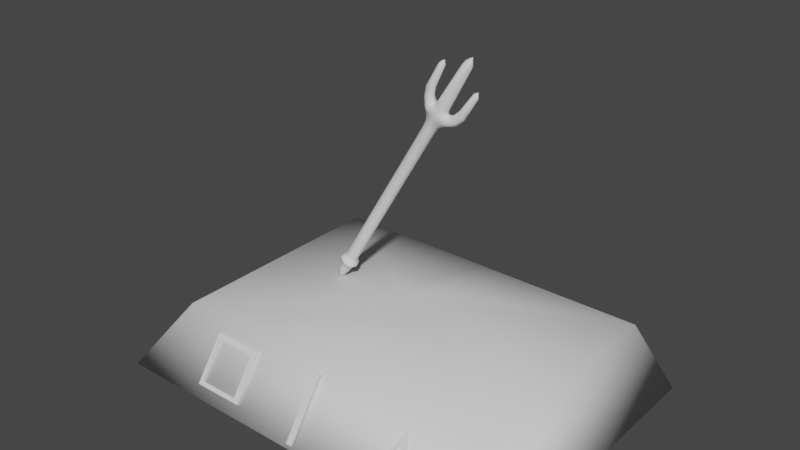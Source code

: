 # Source: trident.blend  (saved by Blender 2.81.16; exported with 4.5.12 LTS)
import bpy
from mathutils import Matrix  # noqa: F401  (used for matrix-valued properties, if any)

bpy.ops.wm.read_factory_settings(use_empty=True)
scene = bpy.context.scene
scene.name = 'Scene'

# ---- collections
col_collection = bpy.data.collections.new('Collection'); scene.collection.children.link(col_collection)

# ---- world
world_world = bpy.data.worlds.new('World'); scene.world = world_world
world_world.use_nodes = True; world_world.node_tree.nodes.clear()
_N = world_world.node_tree.nodes; _L = world_world.node_tree.links
n0 = _N.new('ShaderNodeOutputWorld'); n0.name = 'World Output'; n0.location = (300, 300)
n1 = _N.new('ShaderNodeBackground'); n1.name = 'Background'; n1.location = (10, 300)
n1.inputs[0].default_value = (0.05088, 0.05088, 0.05088, 1.0)
_L.new(n1.outputs[0], n0.inputs[0])
n0.is_active_output = True
world_world.color = (0.05088, 0.05088, 0.05088)
world_world.use_sun_shadow = False
world_world.sun_shadow_jitter_overblur = 0.0

# ---- meshes
me_plane = bpy.data.meshes.new('Plane')
me_plane.from_pydata([(-4.579, -0.795, -1.577), (-3.768, -0.795, -1.577), (-4.579, -0.1208, -2.026), (-3.768, -0.1208, -2.026), (-4.514, -0.2047, -1.971), (-4.514, -0.7399, -1.614), (-3.871, -0.7399, -1.614), (-3.871, -0.2047, -1.971), (-4.514, -0.1847, -1.942), (-4.514, -0.7199, -1.585), (-3.871, -0.7199, -1.585), (-3.871, -0.1847, -1.942), (-4.579, -0.1009, -1.998), (-4.579, -0.7751, -1.548), (-3.768, -0.7751, -1.548), (-3.768, -0.1009, -1.998), (-1.018, -0.1299, -2.02), (-1.367, -0.7908, -1.578), (-0.7199, -0.791, -1.578), (-1.28, -0.7435, -1.61), (-0.8549, -0.7436, -1.61), (-1.05, -0.3098, -1.9), (-1.28, -0.7236, -1.581), (-0.8549, -0.7237, -1.582), (-1.05, -0.2899, -1.872), (-1.367, -0.771, -1.549), (-0.7199, -0.7711, -1.55), (-1.018, -0.11, -1.992)], [], [(5, 0, 2, 4), (6, 1, 0, 5), (7, 3, 1, 6), (4, 2, 3, 7), (9, 8, 12, 13), (10, 9, 13, 14), (11, 10, 14, 15), (8, 11, 15, 12), (4, 7, 11, 8), (6, 5, 9, 10), (1, 3, 15, 14), (2, 0, 13, 12), (7, 6, 10, 11), (5, 4, 8, 9), (3, 2, 12, 15), (0, 1, 14, 13), (19, 20, 18, 17), (21, 19, 17, 16), (20, 21, 16, 18), (22, 25, 26, 23), (24, 27, 25, 22), (23, 26, 27, 24), (17, 25, 27, 16), (20, 23, 24, 21), (19, 22, 23, 20), (16, 27, 26, 18), (18, 26, 25, 17), (21, 24, 22, 19)])
_uv = me_plane.uv_layers.new(name='UVMap')
_uv.uv.foreach_set('vector', [0.1031, 0.1031, 0.0, 0.0, 0.0, 1.0, 0.1031, 0.8969, 0.8969, 0.1031, 1.0, 0.0, 0.0, 0.0, 0.1031, 0.1031, 0.8969, 0.8969, 1.0, 1.0, 1.0, 0.0, 0.8969, 0.1031, 0.1031, 0.8969, 0.0, 1.0, 1.0, 1.0, 0.8969, 0.8969, 0.1031, 0.1031, 0.1031, 0.8969, 0.0, 1.0, 0.0, 0.0, 0.8969, 0.1031, 0.1031, 0.1031, 0.0, 0.0, 1.0, 0.0, 0.8969, 0.8969, 0.8969, 0.1031, 1.0, 0.0, 1.0, 1.0, 0.1031, 0.8969, 0.8969, 0.8969, 1.0, 1.0, 0.0, 1.0, 0.1031, 0.8969, 0.8969, 0.8969, 0.8969, 0.8969, 0.1031, 0.8969, 0.8969, 0.1031, 0.1031, 0.1031, 0.1031, 0.1031, 0.8969, 0.1031, 1.0, 0.0, 1.0, 1.0, 1.0, 1.0, 1.0, 0.0, 0.0, 1.0, 0.0, 0.0, 0.0, 0.0, 0.0, 1.0, 0.8969, 0.8969, 0.8969, 0.1031, 0.8969, 0.1031, 0.8969, 0.8969, 0.1031, 0.1031, 0.1031, 0.8969, 0.1031, 0.8969, 0.1031, 0.1031, 1.0, 1.0, 0.0, 1.0, 0.0, 1.0, 1.0, 1.0, 0.0, 0.0, 1.0, 0.0, 1.0, 0.0, 0.0, 0.0, 0.0, 0.0, 0.0, 0.0, 0.0, 0.0, 0.0, 0.0, 0.0, 0.0, 0.0, 0.0, 0.0, 0.0, 0.0, 0.0, 0.0, 0.0, 0.0, 0.0, 0.0, 0.0, 0.0, 0.0, 0.0, 0.0, 0.0, 0.0, 0.0, 0.0, 0.0, 0.0, 0.0, 0.0, 0.0, 0.0, 0.0, 0.0, 0.0, 0.0, 0.0, 0.0, 0.0, 0.0, 0.0, 0.0, 0.0, 0.0, 0.0, 0.0, 0.0, 0.0, 0.0, 0.0, 0.0, 0.0, 0.0, 0.0, 0.0, 0.0, 0.0, 0.0, 0.0, 0.0, 0.0, 0.0, 0.0, 0.0, 0.0, 0.0, 0.0, 0.0, 0.0, 0.0, 0.0, 0.0, 0.0, 0.0, 0.0, 0.0, 0.0, 0.0, 0.0, 0.0, 0.0, 0.0, 0.0, 0.0, 0.0, 0.0, 0.0, 0.0, 0.0, 0.0, 0.0, 0.0])
me_plane.use_remesh_preserve_volume = False
me_plane.use_remesh_preserve_attributes = False
me_plane.use_mirror_vertex_groups = False
me_plane.update()
me_plane_002 = bpy.data.meshes.new('Plane.002')
me_plane_002.from_pydata([(0.1617, -0.8723, -1.523), (0.1617, -0.009328, -2.104), (0.06667, 0.01063, -2.075), (0.06667, -0.8524, -1.494), (0.06667, -0.009328, -2.104), (0.06667, -0.8723, -1.523), (0.1617, -0.8524, -1.494), (0.1617, 0.01063, -2.075)], [], [(0, 5, 4, 1), (5, 3, 2, 4), (0, 1, 7, 6), (1, 4, 2, 7), (6, 3, 5, 0), (7, 2, 3, 6)])
_uv = me_plane_002.uv_layers.new(name='UVMap')
_uv.uv.foreach_set('vector', [1.0, 0.0, 1.0, 0.0, 1.0, 1.0, 1.0, 1.0, 1.0, 0.0, 1.0, 0.0, 1.0, 1.0, 1.0, 1.0, 1.0, 0.0, 1.0, 1.0, 1.0, 1.0, 1.0, 0.0, 1.0, 1.0, 1.0, 1.0, 1.0, 1.0, 1.0, 1.0, 1.0, 0.0, 1.0, 0.0, 1.0, 0.0, 1.0, 0.0, 1.0, 1.0, 1.0, 1.0, 1.0, 0.0, 1.0, 0.0])
me_plane_002.use_remesh_preserve_volume = False
me_plane_002.use_remesh_preserve_attributes = False
me_plane_002.use_mirror_vertex_groups = False
me_plane_002.update()
me_cylinder_000 = bpy.data.meshes.new('Cylinder.000')
me_cylinder_000.from_pydata([(2.698, 1.715, -0.01148), (-2.709, 1.715, -0.01152), (-2.698, -1.988, -0.01154), (2.709, -1.988, -0.0115), (0.005683, -1.988, -0.01152), (-0.005703, 1.715, -0.0115), (-2.704, -0.361, -0.01153), (2.704, -0.361, -0.01149), (3.286, 1.959, -0.9878), (-3.3, 1.959, -0.9878), (-3.286, -2.684, -0.9878), (3.3, -2.684, -0.9878), (0.006917, -2.684, -0.9878), (-0.006951, 1.959, -0.9878), (-3.293, -0.3652, -0.9878), (3.294, -0.3652, -0.9878), (0.1811, -0.00771, 0.06719), (0.1672, 0.06345, 0.06719), (-0.0007464, 0.175, 0.06719), (-0.1674, 0.06329, 0.06719), (0.1674, -0.07529, 0.06719), (0.001095, -0.1874, 0.06718), (0.5072, -0.01001, 0.06617), (-0.002605, 0.5003, 0.06618), (0.4698, -0.1981, 0.06617), (-0.5071, -0.01001, 0.06617), (0.002589, -0.514, 0.06617), (0.4684, 0.1876, 0.06618), (-0.4687, 0.1869, 0.06617), (-0.4694, -0.1988, 0.06617), (0.0001406, -0.3652, -0.9878), (-0.1676, -0.07539, 0.06719), (-0.1813, -0.006004, 0.06719), (-0.0001139, -0.006857, 0.06719)], [], [(27, 22, 7, 0), (28, 23, 5, 1), (23, 27, 0, 5), (22, 24, 3, 7), (29, 25, 6, 2), (24, 26, 4, 3), (26, 29, 2, 4), (25, 28, 1, 6), (0, 7, 15, 8), (5, 0, 8, 13), (1, 5, 13, 9), (7, 3, 11, 15), (2, 6, 14, 10), (4, 2, 10, 12), (3, 4, 12, 11), (6, 1, 9, 14), (20, 21, 26, 24), (16, 20, 24, 22), (18, 17, 27, 23), (19, 18, 23, 28), (15, 11, 12, 30), (12, 10, 14, 30), (14, 9, 13, 30), (8, 15, 30, 13), (27, 17, 16, 22), (19, 32, 33, 18), (31, 21, 33, 32), (21, 31, 29, 26), (29, 31, 32, 25), (19, 28, 25, 32), (21, 20, 16, 33), (18, 33, 16, 17)])
me_cylinder_000.polygons.foreach_set('use_smooth', [True] * 32)
_uv = me_cylinder_000.uv_layers.new(name='UVMap')
_uv.uv.foreach_set('vector', [1.0, 0.5, 1.0, 0.7557, 1.0, 0.7557, 1.0, 0.5, 0.9167, 0.5, 0.9583, 0.5, 0.9583, 0.5, 0.9167, 0.5, 0.9583, 0.5, 1.0, 0.5, 1.0, 0.5, 0.9583, 0.5, 1.0, 0.7557, 1.0, 1.0, 1.0, 1.0, 1.0, 0.7557, 0.9167, 1.0, 0.9167, 0.7557, 0.9167, 0.7557, 0.9167, 1.0, 1.0, 1.0, 0.9583, 1.0, 0.9583, 1.0, 1.0, 1.0, 0.9583, 1.0, 0.9167, 1.0, 0.9167, 1.0, 0.9583, 1.0, 0.9167, 0.7557, 0.9167, 0.5, 0.9167, 0.5, 0.9167, 0.7557, 1.0, 0.5, 1.0, 0.7557, 1.0, 0.7557, 1.0, 0.5, 0.9583, 0.5, 1.0, 0.5, 1.0, 0.5, 0.9583, 0.5, 0.9167, 0.5, 0.9583, 0.5, 0.9583, 0.5, 0.9167, 0.5, 1.0, 0.7557, 1.0, 1.0, 1.0, 1.0, 1.0, 0.7557, 0.9167, 1.0, 0.9167, 0.7557, 0.9167, 0.7557, 0.9167, 1.0, 0.9583, 1.0, 0.9167, 1.0, 0.9167, 1.0, 0.9583, 1.0, 1.0, 1.0, 0.9583, 1.0, 0.9583, 1.0, 1.0, 1.0, 0.9167, 0.7557, 0.9167, 0.5, 0.9167, 0.5, 0.9167, 0.7557, 1.0, 1.0, 0.9583, 1.0, 0.9583, 1.0, 1.0, 1.0, 1.0, 0.7557, 1.0, 1.0, 1.0, 1.0, 1.0, 0.7557, 0.9583, 0.5, 1.0, 0.5, 1.0, 0.5, 0.9583, 0.5, 0.9167, 0.5, 0.9583, 0.5, 0.9583, 0.5, 0.9167, 0.5, 1.0, 0.7557, 1.0, 1.0, 0.9583, 1.0, 0.0, 0.0, 0.9583, 1.0, 0.9167, 1.0, 0.9167, 0.7557, 0.0, 0.0, 0.9167, 0.7557, 0.9167, 0.5, 0.9583, 0.5, 0.0, 0.0, 1.0, 0.5, 1.0, 0.7557, 0.0, 0.0, 0.9583, 0.5, 1.0, 0.5, 1.0, 0.5, 1.0, 0.7557, 1.0, 0.7557, 0.9167, 0.5, 0.0, 0.0, 0.0, 0.0, 0.9583, 0.5, 0.0, 0.0, 0.9583, 1.0, 0.0, 0.0, 0.0, 0.0, 0.9583, 1.0, 0.0, 0.0, 0.9167, 1.0, 0.9583, 1.0, 0.9167, 1.0, 0.0, 0.0, 0.0, 0.0, 0.9167, 0.7557, 0.9167, 0.5, 0.9167, 0.5, 0.9167, 0.7557, 0.0, 0.0, 0.9583, 1.0, 1.0, 1.0, 1.0, 0.7557, 0.0, 0.0, 0.9583, 0.5, 0.0, 0.0, 1.0, 0.7557, 1.0, 0.5])
me_cylinder_000.use_remesh_fix_poles = True
me_cylinder_000.use_remesh_preserve_attributes = False
me_cylinder_000.use_mirror_vertex_groups = False
me_cylinder_000.update()
me_cube = bpy.data.meshes.new('Cube')
me_cube.from_pydata([(-1.523, -0.03395, -1.265), (0.2002, -0.07261, 1.729), (-1.523, 0.03395, -1.265), (0.2002, 0.07261, 1.729), (-1.464, -0.03395, -1.3), (0.3374, -0.07261, 1.647), (-1.464, 0.03395, -1.3), (0.3374, 0.07261, 1.647), (0.2082, -0.08169, 1.858), (0.2082, 0.08169, 1.858), (0.4486, 0.08169, 1.717), (0.4486, -0.08169, 1.717), (0.3157, -0.08587, 1.953), (0.3157, 0.08587, 1.953), (0.4805, 0.08587, 1.857), (0.4805, -0.08587, 1.857), (0.1752, -0.0427, 2.209), (0.1752, 0.0427, 2.209), (0.7728, 0.0427, 1.856), (0.7728, -0.0427, 1.856), (0.2856, -0.0427, 2.207), (0.2856, 0.0427, 2.207), (0.7182, 0.0427, 1.952), (0.7182, -0.0427, 1.952), (0.7616, -0.05649, 2.628), (0.7616, 0.05649, 2.628), (0.8576, 0.05649, 2.571), (0.8576, -0.05649, 2.571), (0.3595, -0.03203, 2.544), (0.3595, 0.03203, 2.544), (0.9763, 0.03203, 2.178), (0.9763, -0.03203, 2.178), (0.4327, -0.03203, 2.518), (0.4327, 0.03203, 2.518), (0.9183, 0.03203, 2.229), (0.9183, -0.03203, 2.229), (0.58, -0.0616, 1.732), (0.5635, -0.0616, 1.843), (0.5635, 0.0616, 1.843), (0.58, 0.0616, 1.732), (0.16, 0.0616, 1.973), (0.265, 0.0616, 2.014), (0.265, -0.0616, 2.014), (0.16, -0.0616, 1.973), (-0.07214, -0.06977, 1.25), (-0.07214, 0.06977, 1.25), (0.04787, 0.06977, 1.179), (0.04787, -0.06977, 1.179), (-1.417, 0.07012, -1.016), (-1.296, 0.07012, -1.087), (-1.296, -0.07012, -1.087), (-1.417, -0.07012, -1.016), (-1.317, -0.07072, -0.8456), (-1.317, 0.07072, -0.8456), (-1.195, 0.07072, -0.9177), (-1.195, -0.07072, -0.9177), (-1.397, 0.1047, -0.9142), (-1.217, 0.1047, -1.021), (-1.217, -0.1047, -1.021), (-1.397, -0.1047, -0.9142), (-1.059, -0.06977, -0.4131), (-1.059, 0.06977, -0.4131), (-0.939, 0.06977, -0.4843), (-0.939, -0.06977, -0.4843), (-1.447, 0.06219, -1.083), (-1.34, 0.06219, -1.146), (-1.34, -0.06219, -1.146), (-1.447, -0.06219, -1.083), (-1.412, 0.07781, -0.992), (-1.278, 0.07781, -1.071), (-1.278, -0.07781, -1.071), (-1.412, -0.07781, -0.992), (-1.337, -0.0788, -0.8643), (-1.337, 0.0788, -0.8643), (-1.202, 0.0788, -0.9447), (-1.202, -0.0788, -0.9447), (-1.379, 0.09786, -0.8972), (-1.211, 0.09786, -0.997), (-1.211, -0.09786, -0.997), (-1.379, -0.09786, -0.8972), (-1.403, -0.0966, -0.9404), (-1.403, 0.0966, -0.9404), (-1.237, 0.0966, -1.039), (-1.237, -0.0966, -1.039), (-1.537, -4.154e-08, -1.278), (0.1553, -0.07102, 1.636), (0.1745, 2.275e-08, 1.744), (-1.493, 0.04976, -1.183), (-1.503, 0.03969, -1.298), (0.2688, 0.09984, 1.688), (-1.407, 0.04976, -1.234), (-1.469, -3.646e-08, -1.318), (0.3631, 3.011e-08, 1.632), (-1.407, -0.04976, -1.234), (-1.503, -0.03969, -1.298), (0.2688, -0.09984, 1.688), (0.167, 1.621e-08, 1.863), (0.3266, 0.09981, 1.785), (0.4732, 4.14e-08, 1.683), (0.3266, -0.09981, 1.785), (0.2073, -0.07449, 1.784), (0.2073, 0.07449, 1.784), (0.3829, -0.07449, 1.68), (0.3829, 0.07449, 1.68), (0.3102, 2.365e-08, 1.978), (0.3946, 0.1074, 1.9), (0.5048, 3.997e-08, 1.864), (0.3946, -0.1074, 1.9), (0.4605, -0.1069, 1.793), (0.2695, -0.1069, 1.905), (0.2695, 0.1069, 1.905), (0.4605, 0.1069, 1.793), (0.1545, 9.1e-09, 2.209), (0.7831, 5.919e-08, 1.838), (0.3062, 1.955e-08, 2.207), (0.708, 5.153e-08, 1.97), (0.7455, -0.05872, 1.904), (0.2304, -0.05872, 2.208), (0.2304, 0.05872, 2.208), (0.7455, 0.05872, 1.904), (0.1473, 0.05019, 2.062), (0.2778, 0.07645, 1.976), (0.6612, -0.05019, 1.762), (0.5219, -0.07645, 1.835), (0.5219, 0.07645, 1.835), (0.2778, -0.07645, 1.976), (0.5234, 0.07611, 1.719), (0.1753, -0.07611, 1.92), (0.7782, 4.222e-08, 2.68), (0.8367, 0.06887, 2.645), (0.8953, 5.228e-08, 2.61), (0.8367, -0.06887, 2.645), (0.4946, -0.07645, 1.918), (0.3629, 0.07645, 1.997), (0.3686, 1.653e-08, 2.575), (0.9997, 6.755e-08, 2.201), (0.4562, 2.378e-08, 2.541), (0.9274, 6.087e-08, 2.261), (0.9636, -0.03905, 2.231), (0.4124, -0.03905, 2.558), (0.4124, 0.03905, 2.558), (0.9636, 0.03905, 2.231), (0.4946, 0.07645, 1.918), (0.3629, -0.07645, 1.997), (0.5234, -0.07611, 1.719), (0.6265, -0.05019, 1.869), (0.6265, 0.05019, 1.869), (0.6612, 0.05019, 1.762), (0.5831, 4.792e-08, 1.711), (0.5717, 0.0847, 1.787), (0.5604, 4.344e-08, 1.864), (0.5717, -0.0847, 1.787), (0.1753, 0.07611, 1.92), (0.2571, 0.05019, 2.084), (0.2571, -0.05019, 2.084), (0.1473, -0.05019, 2.062), (0.1403, 1.275e-08, 1.966), (0.2125, -0.0847, 1.994), (0.2847, 2.161e-08, 2.022), (0.2125, 0.0847, 1.994), (-0.567, -0.06977, 0.416), (0.1553, 0.07102, 1.636), (0.2775, 0.07102, 1.563), (0.2775, -0.07102, 1.563), (-0.01213, -0.09594, 1.215), (0.07037, 2.366e-08, 1.166), (-0.01213, 0.09594, 1.215), (-0.09464, 8.327e-09, 1.263), (-1.414, 0.07255, -1.007), (-1.29, 0.07254, -1.081), (-1.29, -0.07255, -1.081), (-1.424, -0.06794, -1.031), (-1.44, -3.942e-08, -1.002), (-1.357, 0.09642, -1.052), (-1.274, -2.771e-08, -1.101), (-1.357, -0.09642, -1.052), (-1.324, -0.07315, -0.8539), (-1.279, 0.06989, -0.7831), (-1.158, 0.06989, -0.8544), (-1.158, -0.06989, -0.8544), (-1.34, -3.921e-08, -0.832), (-1.256, 0.09724, -0.8817), (-1.172, -2.05e-08, -0.9313), (-1.256, -0.09724, -0.8817), (-1.391, 0.1033, -0.9072), (-1.213, 0.1033, -1.013), (-1.213, -0.1033, -1.013), (-1.4, -0.1026, -0.9236), (-1.307, -0.1439, -0.9676), (-1.183, -2.098e-08, -1.041), (-1.307, 0.1439, -0.9676), (-1.431, -4.249e-08, -0.8942), (-1.279, -0.06989, -0.7831), (-0.567, 0.06977, 0.416), (-0.447, 0.06977, 0.3448), (-0.447, -0.06977, 0.3448), (-1.081, -2.805e-08, -0.3997), (-0.999, 0.09594, -0.4487), (-0.9165, -1.272e-08, -0.4976), (-0.999, -0.09594, -0.4487), (-1.424, 0.06794, -1.031), (-1.307, 0.06794, -1.101), (-1.307, -0.06794, -1.101), (-1.493, -0.04976, -1.183), (-1.394, -0.08552, -1.114), (-1.32, -3.128e-08, -1.158), (-1.394, 0.08552, -1.114), (-1.468, -3.861e-08, -1.071), (-1.408, 0.08705, -0.9667), (-1.258, 0.08705, -1.056), (-1.258, -0.08705, -1.056), (-1.414, -0.07255, -1.007), (-1.437, -3.852e-08, -0.9771), (-1.345, 0.107, -1.032), (-1.253, -2.775e-08, -1.086), (-1.345, -0.107, -1.032), (-1.358, -0.08834, -0.8807), (-1.324, 0.07315, -0.8539), (-1.199, 0.07315, -0.9286), (-1.199, -0.07315, -0.9286), (-1.269, -0.1084, -0.9045), (-1.176, -2.352e-08, -0.9598), (-1.269, 0.1084, -0.9045), (-1.363, -3.718e-08, -0.8492), (-1.358, 0.08834, -0.8807), (-1.206, 0.08834, -0.9709), (-1.206, -0.08834, -0.9709), (-1.391, -0.1033, -0.9072), (-1.41, -3.842e-08, -0.8784), (-1.295, 0.1346, -0.9471), (-1.179, -2.415e-08, -1.016), (-1.295, -0.1346, -0.9471), (-1.408, -0.08705, -0.9667), (-1.4, 0.1026, -0.9236), (-1.224, 0.1026, -1.028), (-1.224, -0.1026, -1.028), (-1.434, -3.995e-08, -0.9219), (-1.32, 0.1328, -0.9897), (-1.206, -2.449e-08, -1.058), (-1.32, -0.1328, -0.9897), (0.1324, 2.323e-08, 1.65), (0.2164, 0.09765, 1.6), (0.3004, 2.56e-08, 1.55), (0.2164, -0.09765, 1.6), (-1.522, -3.971e-08, -1.33), (0.1751, 1.826e-08, 1.802), (0.362, -0.1101, 1.845), (0.2952, -0.101, 1.733), (0.2952, 0.101, 1.733), (0.414, 3.678e-08, 1.66), (0.362, 0.1101, 1.845), (0.6438, -0.06902, 1.815), (0.2022, 0.06902, 2.073), (0.62, 4.707e-08, 1.889), (0.2777, 1.986e-08, 2.088), (0.6438, 0.06902, 1.815), (0.2022, -0.06902, 2.073), (0.6677, 5.31e-08, 1.742), (0.1267, 1.007e-08, 2.057), (0.8937, 4.981e-08, 2.741), (0.9977, 6.588e-08, 2.289), (0.4465, 2.101e-08, 2.616), (0.4282, 0.1041, 1.957), (0.4282, -0.1041, 1.957), (0.3403, 2.549e-08, 2.012), (0.5189, 3.972e-08, 1.906), (0.5259, 4.415e-08, 1.696), (0.5216, 0.104, 1.778), (0.5232, 4.097e-08, 1.855), (0.5216, -0.104, 1.778), (0.1545, 1.464e-08, 1.911), (0.2279, -0.104, 1.947), (0.2948, 2.284e-08, 1.987), (0.2279, 0.104, 1.947), (-0.507, -0.09594, 0.3804), (-0.4245, 5.607e-09, 0.3315), (-0.507, 0.09594, 0.3804), (-0.5895, -1.011e-08, 0.4294), (-1.446, -4.32e-08, -1.018), (-1.365, 0.09341, -1.066), (-1.285, -2.457e-08, -1.114), (-1.365, -0.09341, -1.066), (-1.348, -3.673e-08, -0.8399), (-1.262, 0.1006, -0.8913), (-1.175, -2.34e-08, -0.9426), (-1.262, -0.1006, -0.8913), (-1.312, -0.141, -0.9759), (-1.191, -1.563e-08, -1.048), (-1.312, 0.141, -0.9759), (-1.433, -4.82e-08, -0.904), (-1.301, -3.546e-08, -0.7697), (-1.219, 0.0961, -0.8188), (-1.136, -2.15e-08, -0.8678), (-1.219, -0.0961, -0.8188), (-1.451, -0.0681, -1.21), (-1.392, -3.201e-08, -1.245), (-1.451, 0.0681, -1.21), (-1.509, -4.064e-08, -1.175), (-1.438, -4.375e-08, -0.9929), (-1.352, 0.09975, -1.044), (-1.266, -2.305e-08, -1.095), (-1.352, -0.09975, -1.044), (-1.282, -0.1215, -0.9258), (-1.178, -1.517e-08, -0.9878), (-1.282, 0.1215, -0.9258), (-1.387, -4.647e-08, -0.8638), (-1.425, -4.084e-08, -0.8875), (-1.302, 0.1421, -0.96), (-1.18, -2.229e-08, -1.032), (-1.302, -0.1421, -0.96), (-1.436, -4.234e-08, -0.95), (-1.333, 0.1197, -1.011), (-1.23, -2.303e-08, -1.072), (-1.333, -0.1197, -1.011)], [], [(44, 85, 240, 167), (85, 1, 86, 240), (240, 86, 3, 161), (167, 240, 161, 45), (45, 161, 241, 166), (161, 3, 89, 241), (241, 89, 7, 162), (166, 241, 162, 46), (46, 162, 242, 165), (162, 7, 92, 242), (242, 92, 5, 163), (165, 242, 163, 47), (47, 163, 243, 164), (163, 5, 95, 243), (243, 95, 1, 85), (164, 243, 85, 44), (2, 88, 244, 84), (88, 6, 91, 244), (244, 91, 4, 94), (84, 244, 94, 0), (3, 86, 245, 101), (86, 1, 100, 245), (245, 100, 8, 96), (101, 245, 96, 9), (8, 99, 246, 109), (99, 11, 108, 246), (246, 108, 15, 107), (109, 246, 107, 12), (1, 95, 247, 100), (95, 5, 102, 247), (247, 102, 11, 99), (100, 247, 99, 8), (7, 89, 248, 103), (89, 3, 101, 248), (248, 101, 9, 97), (103, 248, 97, 10), (5, 92, 249, 102), (92, 7, 103, 249), (249, 103, 10, 98), (102, 249, 98, 11), (10, 97, 250, 111), (97, 9, 110, 250), (250, 110, 13, 105), (111, 250, 105, 14), (37, 151, 251, 145), (151, 36, 122, 251), (251, 122, 19, 116), (145, 251, 116, 23), (41, 159, 252, 153), (159, 40, 120, 252), (252, 120, 17, 118), (153, 252, 118, 21), (38, 150, 253, 146), (150, 37, 145, 253), (253, 145, 23, 115), (146, 253, 115, 22), (42, 158, 254, 154), (158, 41, 153, 254), (254, 153, 21, 114), (154, 254, 114, 20), (39, 149, 255, 147), (149, 38, 146, 255), (255, 146, 22, 119), (147, 255, 119, 18), (43, 157, 256, 155), (157, 42, 154, 256), (256, 154, 20, 117), (155, 256, 117, 16), (36, 148, 257, 122), (148, 39, 147, 257), (257, 147, 18, 113), (122, 257, 113, 19), (40, 156, 258, 120), (156, 43, 155, 258), (258, 155, 16, 112), (120, 258, 112, 17), (26, 129, 259, 130), (129, 25, 128, 259), (259, 128, 24, 131), (130, 259, 131, 27), (18, 119, 141, 30), (119, 22, 34, 141), (31, 135, 260, 138), (135, 30, 141, 260), (260, 141, 34, 137), (138, 260, 137, 35), (29, 134, 261, 140), (134, 28, 139, 261), (261, 139, 32, 136), (140, 261, 136, 33), (22, 115, 137, 34), (115, 23, 35, 137), (19, 113, 135, 31), (113, 18, 30, 135), (16, 117, 139, 28), (117, 20, 32, 139), (23, 116, 138, 35), (116, 19, 31, 138), (21, 118, 140, 33), (118, 17, 29, 140), (20, 114, 136, 32), (114, 21, 33, 136), (14, 105, 262, 142), (105, 13, 133, 262), (262, 133, 25, 129), (142, 262, 129, 26), (12, 107, 263, 143), (107, 15, 132, 263), (263, 132, 27, 131), (143, 263, 131, 24), (13, 104, 264, 133), (104, 12, 143, 264), (264, 143, 24, 128), (133, 264, 128, 25), (15, 106, 265, 132), (106, 14, 142, 265), (265, 142, 26, 130), (132, 265, 130, 27), (11, 98, 266, 144), (98, 10, 126, 266), (266, 126, 39, 148), (144, 266, 148, 36), (10, 111, 267, 126), (111, 14, 124, 267), (267, 124, 38, 149), (126, 267, 149, 39), (14, 106, 268, 124), (106, 15, 123, 268), (268, 123, 37, 150), (124, 268, 150, 38), (15, 108, 269, 123), (108, 11, 144, 269), (269, 144, 36, 151), (123, 269, 151, 37), (9, 96, 270, 152), (96, 8, 127, 270), (270, 127, 43, 156), (152, 270, 156, 40), (8, 109, 271, 127), (109, 12, 125, 271), (271, 125, 42, 157), (127, 271, 157, 43), (12, 104, 272, 125), (104, 13, 121, 272), (272, 121, 41, 158), (125, 272, 158, 42), (13, 110, 273, 121), (110, 9, 152, 273), (273, 152, 40, 159), (121, 273, 159, 41), (63, 195, 274, 199), (195, 47, 164, 274), (274, 164, 44, 160), (199, 274, 160, 60), (62, 194, 275, 198), (194, 46, 165, 275), (275, 165, 47, 195), (198, 275, 195, 63), (61, 193, 276, 197), (193, 45, 166, 276), (276, 166, 46, 194), (197, 276, 194, 62), (60, 160, 277, 196), (160, 44, 167, 277), (277, 167, 45, 193), (196, 277, 193, 61), (67, 171, 278, 207), (171, 51, 172, 278), (278, 172, 48, 200), (207, 278, 200, 64), (64, 200, 279, 206), (200, 48, 173, 279), (279, 173, 49, 201), (206, 279, 201, 65), (65, 201, 280, 205), (201, 49, 174, 280), (280, 174, 50, 202), (205, 280, 202, 66), (66, 202, 281, 204), (202, 50, 175, 281), (281, 175, 51, 171), (204, 281, 171, 67), (72, 176, 282, 223), (176, 52, 180, 282), (282, 180, 53, 217), (223, 282, 217, 73), (73, 217, 283, 222), (217, 53, 181, 283), (283, 181, 54, 218), (222, 283, 218, 74), (74, 218, 284, 221), (218, 54, 182, 284), (284, 182, 55, 219), (221, 284, 219, 75), (75, 219, 285, 220), (219, 55, 183, 285), (285, 183, 52, 176), (220, 285, 176, 72), (83, 235, 286, 239), (235, 58, 188, 286), (286, 188, 59, 187), (239, 286, 187, 80), (82, 234, 287, 238), (234, 57, 189, 287), (287, 189, 58, 235), (238, 287, 235, 83), (81, 233, 288, 237), (233, 56, 190, 288), (288, 190, 57, 234), (237, 288, 234, 82), (80, 187, 289, 236), (187, 59, 191, 289), (289, 191, 56, 233), (236, 289, 233, 81), (52, 192, 290, 180), (192, 60, 196, 290), (290, 196, 61, 177), (180, 290, 177, 53), (53, 177, 291, 181), (177, 61, 197, 291), (291, 197, 62, 178), (181, 291, 178, 54), (54, 178, 292, 182), (178, 62, 198, 292), (292, 198, 63, 179), (182, 292, 179, 55), (55, 179, 293, 183), (179, 63, 199, 293), (293, 199, 60, 192), (183, 293, 192, 52), (4, 93, 294, 94), (93, 66, 204, 294), (294, 204, 67, 203), (94, 294, 203, 0), (6, 90, 295, 91), (90, 65, 205, 295), (295, 205, 66, 93), (91, 295, 93, 4), (2, 87, 296, 88), (87, 64, 206, 296), (296, 206, 65, 90), (88, 296, 90, 6), (0, 203, 297, 84), (203, 67, 207, 297), (297, 207, 64, 87), (84, 297, 87, 2), (51, 211, 298, 172), (211, 71, 212, 298), (298, 212, 68, 168), (172, 298, 168, 48), (48, 168, 299, 173), (168, 68, 213, 299), (299, 213, 69, 169), (173, 299, 169, 49), (49, 169, 300, 174), (169, 69, 214, 300), (300, 214, 70, 170), (174, 300, 170, 50), (50, 170, 301, 175), (170, 70, 215, 301), (301, 215, 71, 211), (175, 301, 211, 51), (78, 226, 302, 231), (226, 75, 220, 302), (302, 220, 72, 216), (231, 302, 216, 79), (77, 225, 303, 230), (225, 74, 221, 303), (303, 221, 75, 226), (230, 303, 226, 78), (76, 224, 304, 229), (224, 73, 222, 304), (304, 222, 74, 225), (229, 304, 225, 77), (79, 216, 305, 228), (216, 72, 223, 305), (305, 223, 73, 224), (228, 305, 224, 76), (59, 227, 306, 191), (227, 79, 228, 306), (306, 228, 76, 184), (191, 306, 184, 56), (56, 184, 307, 190), (184, 76, 229, 307), (307, 229, 77, 185), (190, 307, 185, 57), (57, 185, 308, 189), (185, 77, 230, 308), (308, 230, 78, 186), (189, 308, 186, 58), (58, 186, 309, 188), (186, 78, 231, 309), (309, 231, 79, 227), (188, 309, 227, 59), (71, 232, 310, 212), (232, 80, 236, 310), (310, 236, 81, 208), (212, 310, 208, 68), (68, 208, 311, 213), (208, 81, 237, 311), (311, 237, 82, 209), (213, 311, 209, 69), (69, 209, 312, 214), (209, 82, 238, 312), (312, 238, 83, 210), (214, 312, 210, 70), (70, 210, 313, 215), (210, 83, 239, 313), (313, 239, 80, 232), (215, 313, 232, 71), (17, 112, 134, 29), (112, 16, 28, 134)])
me_cube.polygons.foreach_set('use_smooth', [True] * 312)
_uv = me_cube.uv_layers.new(name='UVMap')
_uv.uv.foreach_set('vector', [0.5864, 0.0, 0.6179, 0.0, 0.6179, 0.125, 0.5864, 0.125, 0.6179, 0.0, 0.6241, 0.0, 0.6241, 0.125, 0.6179, 0.125, 0.6179, 0.125, 0.6241, 0.125, 0.6241, 0.25, 0.6179, 0.25, 0.5864, 0.125, 0.6179, 0.125, 0.6179, 0.25, 0.5864, 0.25, 0.5864, 0.25, 0.6179, 0.25, 0.6179, 0.375, 0.5864, 0.375, 0.6179, 0.25, 0.6241, 0.25, 0.6241, 0.375, 0.6179, 0.375, 0.6179, 0.375, 0.6241, 0.375, 0.6241, 0.5, 0.6179, 0.5, 0.5864, 0.375, 0.6179, 0.375, 0.6179, 0.5, 0.5864, 0.5, 0.5864, 0.5, 0.6179, 0.5, 0.6179, 0.625, 0.5864, 0.625, 0.6179, 0.5, 0.6241, 0.5, 0.6241, 0.625, 0.6179, 0.625, 0.6179, 0.625, 0.6241, 0.625, 0.6241, 0.75, 0.6179, 0.75, 0.5864, 0.625, 0.6179, 0.625, 0.6179, 0.75, 0.5864, 0.75, 0.5864, 0.75, 0.6179, 0.75, 0.6179, 0.875, 0.5864, 0.875, 0.6179, 0.75, 0.6241, 0.75, 0.6241, 0.875, 0.6179, 0.875, 0.6179, 0.875, 0.6241, 0.875, 0.6241, 1.0, 0.6179, 1.0, 0.5864, 0.875, 0.6179, 0.875, 0.6179, 1.0, 0.5864, 1.0, 0.125, 0.5, 0.2448, 0.4948, 0.2451, 0.625, 0.125, 0.625, 0.2448, 0.4948, 0.3333, 0.4583, 0.3366, 0.625, 0.2451, 0.625, 0.2451, 0.625, 0.3366, 0.625, 0.3333, 0.7917, 0.2448, 0.7552, 0.125, 0.625, 0.2451, 0.625, 0.2448, 0.7552, 0.125, 0.75, 0.6241, 0.25, 0.6241, 0.125, 0.6249, 0.125, 0.6249, 0.25, 0.6241, 0.125, 0.6241, 0.0, 0.6249, 0.0, 0.6249, 0.125, 0.6249, 0.125, 0.6249, 0.0, 0.625, 0.0, 0.625, 0.125, 0.6249, 0.25, 0.6249, 0.125, 0.625, 0.125, 0.625, 0.25, 0.625, 1.0, 0.625, 0.875, 0.625, 0.875, 0.625, 0.9653, 0.625, 0.875, 0.625, 0.75, 0.625, 0.783, 0.625, 0.875, 0.625, 0.875, 0.625, 0.783, 0.625, 0.75, 0.625, 0.875, 0.625, 0.9653, 0.625, 0.875, 0.625, 0.875, 0.625, 1.0, 0.6241, 1.0, 0.6241, 0.875, 0.6249, 0.875, 0.6249, 1.0, 0.6241, 0.875, 0.6241, 0.75, 0.6249, 0.75, 0.6249, 0.875, 0.6249, 0.875, 0.6249, 0.75, 0.625, 0.75, 0.625, 0.875, 0.6249, 1.0, 0.6249, 0.875, 0.625, 0.875, 0.625, 1.0, 0.6241, 0.5, 0.6241, 0.375, 0.6249, 0.375, 0.6249, 0.5, 0.6241, 0.375, 0.6241, 0.25, 0.6249, 0.25, 0.6249, 0.375, 0.6249, 0.375, 0.6249, 0.25, 0.625, 0.25, 0.625, 0.3741, 0.6249, 0.5, 0.6249, 0.375, 0.625, 0.3741, 0.625, 0.5, 0.6241, 0.75, 0.6241, 0.625, 0.6249, 0.625, 0.6249, 0.75, 0.6241, 0.625, 0.6241, 0.5, 0.6249, 0.5, 0.6249, 0.625, 0.6249, 0.625, 0.6249, 0.5, 0.625, 0.5, 0.625, 0.625, 0.6249, 0.75, 0.6249, 0.625, 0.625, 0.625, 0.625, 0.75, 0.625, 0.5, 0.625, 0.3741, 0.625, 0.3715, 0.625, 0.467, 0.625, 0.3741, 0.625, 0.25, 0.625, 0.25, 0.625, 0.3715, 0.625, 0.3715, 0.625, 0.25, 0.625, 0.25, 0.625, 0.3741, 0.625, 0.467, 0.625, 0.3715, 0.625, 0.3741, 0.625, 0.5, 0.625, 0.7083, 0.625, 0.7396, 0.625, 0.7396, 0.625, 0.7083, 0.625, 0.7396, 0.625, 0.7083, 0.625, 0.7083, 0.625, 0.7396, 0.625, 0.7396, 0.625, 0.7083, 0.625, 0.7083, 0.625, 0.7396, 0.625, 0.7083, 0.625, 0.7396, 0.625, 0.7396, 0.625, 0.7083, 0.625, 0.25, 0.625, 0.25, 0.625, 0.2457, 0.625, 0.25, 0.625, 0.25, 0.625, 0.25, 0.625, 0.2118, 0.625, 0.2457, 0.625, 0.2457, 0.625, 0.2118, 0.625, 0.2083, 0.625, 0.2448, 0.625, 0.25, 0.625, 0.2457, 0.625, 0.2448, 0.625, 0.25, 0.625, 0.5417, 0.625, 0.625, 0.625, 0.625, 0.625, 0.5417, 0.625, 0.625, 0.625, 0.7083, 0.625, 0.7083, 0.625, 0.625, 0.625, 0.625, 0.625, 0.7083, 0.625, 0.7083, 0.625, 0.625, 0.625, 0.5417, 0.625, 0.625, 0.625, 0.625, 0.625, 0.5417, 0.875, 0.75, 0.875, 0.625, 0.875, 0.625, 0.875, 0.75, 0.875, 0.625, 0.875, 0.5, 0.875, 0.5, 0.875, 0.625, 0.875, 0.625, 0.875, 0.5, 0.875, 0.5, 0.875, 0.625, 0.875, 0.75, 0.875, 0.625, 0.875, 0.625, 0.875, 0.75, 0.625, 0.5417, 0.625, 0.5104, 0.625, 0.5104, 0.625, 0.5417, 0.625, 0.5104, 0.625, 0.5417, 0.625, 0.5417, 0.625, 0.5104, 0.625, 0.5104, 0.625, 0.5417, 0.625, 0.5417, 0.625, 0.5104, 0.625, 0.5417, 0.625, 0.5104, 0.625, 0.5104, 0.625, 0.5417, 0.625, 1.0, 0.625, 1.0, 0.625, 1.0, 0.625, 1.0, 0.625, 1.0, 0.625, 1.0, 0.625, 1.0, 0.625, 1.0, 0.625, 1.0, 0.625, 1.0, 0.625, 1.0, 0.625, 1.0, 0.625, 1.0, 0.625, 1.0, 0.625, 1.0, 0.625, 1.0, 0.625, 0.7083, 0.625, 0.625, 0.625, 0.625, 0.625, 0.7083, 0.625, 0.625, 0.625, 0.5417, 0.625, 0.5417, 0.625, 0.625, 0.625, 0.625, 0.625, 0.5417, 0.625, 0.5417, 0.625, 0.625, 0.625, 0.7083, 0.625, 0.625, 0.625, 0.625, 0.625, 0.7083, 0.625, 0.25, 0.625, 0.1241, 0.625, 0.1207, 0.625, 0.2118, 0.625, 0.1241, 0.625, 0.0, 0.625, 0.0, 0.625, 0.1207, 0.625, 0.1207, 0.625, 0.0, 0.625, 0.0, 0.625, 0.1198, 0.625, 0.2118, 0.625, 0.1207, 0.625, 0.1198, 0.625, 0.2083, 0.6667, 0.4583, 0.75, 0.4948, 0.75, 0.625, 0.6667, 0.625, 0.75, 0.4948, 0.8333, 0.5, 0.8333, 0.625, 0.75, 0.625, 0.75, 0.625, 0.8333, 0.625, 0.8333, 0.75, 0.75, 0.7552, 0.6667, 0.625, 0.75, 0.625, 0.75, 0.7552, 0.6667, 0.7917, 0.625, 0.5417, 0.625, 0.5104, 0.625, 0.5152, 0.625, 0.5452, 0.625, 0.5104, 0.625, 0.5417, 0.625, 0.5452, 0.625, 0.5152, 0.625, 0.6875, 0.625, 0.625, 0.625, 0.625, 0.625, 0.7012, 0.625, 0.625, 0.625, 0.5625, 0.625, 0.5488, 0.625, 0.625, 0.625, 0.625, 0.625, 0.5488, 0.625, 0.5625, 0.625, 0.625, 0.625, 0.7012, 0.625, 0.625, 0.625, 0.625, 0.625, 0.6875, 0.625, 0.25, 0.625, 0.625, 0.6875, 0.5625, 0.625, 0.25, 0.625, 0.625, 0.625, 1.0, 0.75, 0.875, 0.6875, 0.5625, 0.6875, 0.5625, 0.75, 0.875, 0.875, 0.75, 0.75, 0.5, 0.625, 0.25, 0.6875, 0.5625, 0.75, 0.5, 0.625, 0.25, 0.625, 0.5417, 0.625, 0.625, 0.625, 0.625, 0.625, 0.5452, 0.625, 0.625, 0.625, 0.7083, 0.625, 0.7048, 0.625, 0.625, 0.625, 0.7083, 0.625, 0.625, 0.625, 0.625, 0.625, 0.7048, 0.625, 0.625, 0.625, 0.5417, 0.625, 0.5452, 0.625, 0.625, 0.625, 1.0, 0.625, 1.0, 0.625, 1.0, 0.625, 1.0, 0.625, 1.0, 0.625, 1.0, 0.625, 1.0, 0.625, 1.0, 0.625, 0.7083, 0.625, 0.7396, 0.625, 0.7348, 0.625, 0.7048, 0.625, 0.7396, 0.625, 0.7083, 0.625, 0.7048, 0.625, 0.7348, 0.625, 0.25, 0.625, 0.2448, 0.625, 0.2448, 0.625, 0.25, 0.625, 0.2448, 0.625, 0.2083, 0.625, 0.2083, 0.625, 0.2448, 0.875, 0.75, 0.875, 0.625, 0.875, 0.625, 0.875, 0.75, 0.875, 0.625, 0.875, 0.5, 0.875, 0.5, 0.875, 0.625, 0.625, 0.5, 0.625, 0.3741, 0.625, 0.375, 0.625, 0.5, 0.625, 0.3741, 0.625, 0.25, 0.625, 0.25, 0.625, 0.375, 0.625, 0.375, 0.625, 0.25, 0.625, 0.25, 0.625, 0.375, 0.625, 0.5, 0.625, 0.375, 0.625, 0.375, 0.625, 0.5, 0.625, 1.0, 0.625, 0.875, 0.625, 0.875, 0.625, 1.0, 0.625, 0.875, 0.625, 0.75, 0.625, 0.75, 0.625, 0.875, 0.625, 0.875, 0.625, 0.75, 0.625, 0.75, 0.625, 0.875, 0.625, 1.0, 0.625, 0.875, 0.625, 0.875, 0.625, 1.0, 0.875, 0.5, 0.875, 0.625, 0.875, 0.625, 0.875, 0.5, 0.875, 0.625, 0.875, 0.75, 0.875, 0.75, 0.875, 0.625, 0.875, 0.625, 0.875, 0.75, 0.875, 0.75, 0.875, 0.625, 0.875, 0.5, 0.875, 0.625, 0.875, 0.625, 0.875, 0.5, 0.625, 0.75, 0.625, 0.625, 0.625, 0.625, 0.625, 0.75, 0.625, 0.625, 0.625, 0.5, 0.625, 0.5, 0.625, 0.625, 0.625, 0.625, 0.625, 0.5, 0.625, 0.5, 0.625, 0.625, 0.625, 0.75, 0.625, 0.625, 0.625, 0.625, 0.625, 0.75, 0.625, 0.75, 0.625, 0.625, 0.625, 0.625, 0.625, 0.7127, 0.625, 0.625, 0.625, 0.5, 0.625, 0.5373, 0.625, 0.625, 0.625, 0.625, 0.625, 0.5373, 0.625, 0.5417, 0.625, 0.625, 0.625, 0.7127, 0.625, 0.625, 0.625, 0.625, 0.625, 0.7083, 0.625, 0.5, 0.625, 0.467, 0.625, 0.5052, 0.625, 0.5373, 0.625, 0.467, 0.625, 0.5, 0.625, 0.5373, 0.625, 0.5052, 0.625, 0.5052, 0.625, 0.5373, 0.625, 0.5417, 0.625, 0.5104, 0.625, 0.5373, 0.625, 0.5052, 0.625, 0.5104, 0.625, 0.5417, 0.625, 0.5, 0.625, 0.625, 0.625, 0.625, 0.625, 0.5373, 0.625, 0.625, 0.625, 0.75, 0.625, 0.7127, 0.625, 0.625, 0.625, 0.625, 0.625, 0.7127, 0.625, 0.7083, 0.625, 0.625, 0.625, 0.5373, 0.625, 0.625, 0.625, 0.625, 0.625, 0.5417, 0.625, 0.75, 0.625, 0.783, 0.625, 0.7448, 0.625, 0.7127, 0.625, 0.783, 0.625, 0.75, 0.625, 0.7127, 0.625, 0.7448, 0.625, 0.7448, 0.625, 0.7127, 0.625, 0.7083, 0.625, 0.7396, 0.625, 0.7127, 0.625, 0.7448, 0.625, 0.7396, 0.625, 0.7083, 0.625, 0.25, 0.625, 0.125, 0.625, 0.125, 0.625, 0.25, 0.625, 0.125, 0.625, 0.0, 0.625, 0.0, 0.625, 0.125, 0.625, 0.125, 0.625, 0.0, 0.625, 0.0, 0.625, 0.1241, 0.625, 0.25, 0.625, 0.125, 0.625, 0.1241, 0.625, 0.25, 0.625, 1.0, 0.625, 0.9653, 0.625, 0.9965, 0.625, 1.0, 0.625, 0.9653, 0.625, 1.0, 0.625, 1.0, 0.625, 0.9965, 0.625, 0.9965, 0.625, 1.0, 0.625, 1.0, 0.625, 1.0, 0.625, 1.0, 0.625, 0.9965, 0.625, 1.0, 0.625, 1.0, 0.875, 0.75, 0.875, 0.625, 0.875, 0.625, 0.875, 0.75, 0.875, 0.625, 0.875, 0.5, 0.875, 0.5, 0.875, 0.625, 0.875, 0.625, 0.875, 0.5, 0.875, 0.5, 0.875, 0.625, 0.875, 0.75, 0.875, 0.625, 0.875, 0.625, 0.875, 0.75, 0.625, 0.25, 0.625, 0.25, 0.625, 0.25, 0.625, 0.25, 0.625, 0.25, 0.625, 0.25, 0.625, 0.25, 0.625, 0.25, 0.625, 0.25, 0.625, 0.25, 0.625, 0.25, 0.625, 0.25, 0.625, 0.25, 0.625, 0.25, 0.625, 0.25, 0.625, 0.25, 0.4494, 0.75, 0.5177, 0.75, 0.5177, 0.875, 0.4494, 0.875, 0.5177, 0.75, 0.5864, 0.75, 0.5864, 0.875, 0.5177, 0.875, 0.5177, 0.875, 0.5864, 0.875, 0.5864, 1.0, 0.5177, 1.0, 0.4494, 0.875, 0.5177, 0.875, 0.5177, 1.0, 0.4494, 1.0, 0.4494, 0.5, 0.5177, 0.5, 0.5177, 0.625, 0.4494, 0.625, 0.5177, 0.5, 0.5864, 0.5, 0.5864, 0.625, 0.5177, 0.625, 0.5177, 0.625, 0.5864, 0.625, 0.5864, 0.75, 0.5177, 0.75, 0.4494, 0.625, 0.5177, 0.625, 0.5177, 0.75, 0.4494, 0.75, 0.4494, 0.25, 0.5177, 0.25, 0.5177, 0.375, 0.4494, 0.375, 0.5177, 0.25, 0.5864, 0.25, 0.5864, 0.375, 0.5177, 0.375, 0.5177, 0.375, 0.5864, 0.375, 0.5864, 0.5, 0.5177, 0.5, 0.4494, 0.375, 0.5177, 0.375, 0.5177, 0.5, 0.4494, 0.5, 0.4494, 0.0, 0.5177, 0.0, 0.5177, 0.125, 0.4494, 0.125, 0.5177, 0.0, 0.5864, 0.0, 0.5864, 0.125, 0.5177, 0.125, 0.5177, 0.125, 0.5864, 0.125, 0.5864, 0.25, 0.5177, 0.25, 0.4494, 0.125, 0.5177, 0.125, 0.5177, 0.25, 0.4494, 0.25, 0.3946, 0.0, 0.3986, 0.0, 0.3986, 0.125, 0.3946, 0.125, 0.3986, 0.0, 0.3998, 0.0, 0.3998, 0.125, 0.3986, 0.125, 0.3986, 0.125, 0.3998, 0.125, 0.3998, 0.25, 0.3986, 0.25, 0.3946, 0.125, 0.3986, 0.125, 0.3986, 0.25, 0.3946, 0.25, 0.3946, 0.25, 0.3986, 0.25, 0.3986, 0.375, 0.3946, 0.375, 0.3986, 0.25, 0.3998, 0.25, 0.3998, 0.375, 0.3986, 0.375, 0.3986, 0.375, 0.3998, 0.375, 0.3998, 0.5, 0.3986, 0.5, 0.3946, 0.375, 0.3986, 0.375, 0.3986, 0.5, 0.3946, 0.5, 0.3946, 0.5, 0.3986, 0.5, 0.3986, 0.625, 0.3946, 0.625, 0.3986, 0.5, 0.3998, 0.5, 0.3998, 0.625, 0.3986, 0.625, 0.3986, 0.625, 0.3998, 0.625, 0.3998, 0.75, 0.3986, 0.75, 0.3946, 0.625, 0.3986, 0.625, 0.3986, 0.75, 0.3946, 0.75, 0.3946, 0.75, 0.3986, 0.75, 0.3986, 0.875, 0.3946, 0.875, 0.3986, 0.75, 0.3998, 0.75, 0.3998, 0.875, 0.3986, 0.875, 0.3986, 0.875, 0.3998, 0.875, 0.3998, 1.0, 0.3986, 1.0, 0.3946, 0.875, 0.3986, 0.875, 0.3986, 1.0, 0.3946, 1.0, 0.4119, 0.0, 0.413, 0.0, 0.413, 0.125, 0.4119, 0.125, 0.413, 0.0, 0.4138, 0.0, 0.4138, 0.125, 0.413, 0.125, 0.413, 0.125, 0.4138, 0.125, 0.4138, 0.25, 0.413, 0.25, 0.4119, 0.125, 0.413, 0.125, 0.413, 0.25, 0.4119, 0.25, 0.4119, 0.25, 0.413, 0.25, 0.413, 0.375, 0.4119, 0.375, 0.413, 0.25, 0.4138, 0.25, 0.4138, 0.375, 0.413, 0.375, 0.413, 0.375, 0.4138, 0.375, 0.4138, 0.5, 0.413, 0.5, 0.4119, 0.375, 0.413, 0.375, 0.413, 0.5, 0.4119, 0.5, 0.4119, 0.5, 0.413, 0.5, 0.413, 0.625, 0.4119, 0.625, 0.413, 0.5, 0.4138, 0.5, 0.4138, 0.625, 0.413, 0.625, 0.413, 0.625, 0.4138, 0.625, 0.4138, 0.75, 0.413, 0.75, 0.4119, 0.625, 0.413, 0.625, 0.413, 0.75, 0.4119, 0.75, 0.4119, 0.75, 0.413, 0.75, 0.413, 0.875, 0.4119, 0.875, 0.413, 0.75, 0.4138, 0.75, 0.4138, 0.875, 0.413, 0.875, 0.413, 0.875, 0.4138, 0.875, 0.4138, 1.0, 0.413, 1.0, 0.4119, 0.875, 0.413, 0.875, 0.413, 1.0, 0.4119, 1.0, 0.4049, 0.75, 0.406, 0.75, 0.406, 0.875, 0.4049, 0.875, 0.406, 0.75, 0.4067, 0.75, 0.4067, 0.875, 0.406, 0.875, 0.406, 0.875, 0.4067, 0.875, 0.4067, 1.0, 0.406, 1.0, 0.4049, 0.875, 0.406, 0.875, 0.406, 1.0, 0.4049, 1.0, 0.4049, 0.5, 0.406, 0.5, 0.406, 0.625, 0.4049, 0.625, 0.406, 0.5, 0.4067, 0.5, 0.4067, 0.625, 0.406, 0.625, 0.406, 0.625, 0.4067, 0.625, 0.4067, 0.75, 0.406, 0.75, 0.4049, 0.625, 0.406, 0.625, 0.406, 0.75, 0.4049, 0.75, 0.4049, 0.25, 0.406, 0.25, 0.406, 0.375, 0.4049, 0.375, 0.406, 0.25, 0.4067, 0.25, 0.4067, 0.375, 0.406, 0.375, 0.406, 0.375, 0.4067, 0.375, 0.4067, 0.5, 0.406, 0.5, 0.4049, 0.375, 0.406, 0.375, 0.406, 0.5, 0.4049, 0.5, 0.4049, 0.0, 0.406, 0.0, 0.406, 0.125, 0.4049, 0.125, 0.406, 0.0, 0.4067, 0.0, 0.4067, 0.125, 0.406, 0.125, 0.406, 0.125, 0.4067, 0.125, 0.4067, 0.25, 0.406, 0.25, 0.4049, 0.125, 0.406, 0.125, 0.406, 0.25, 0.4049, 0.25, 0.4138, 0.0, 0.419, 0.0, 0.419, 0.125, 0.4138, 0.125, 0.419, 0.0, 0.4494, 0.0, 0.4494, 0.125, 0.419, 0.125, 0.419, 0.125, 0.4494, 0.125, 0.4494, 0.25, 0.419, 0.25, 0.4138, 0.125, 0.419, 0.125, 0.419, 0.25, 0.4138, 0.25, 0.4138, 0.25, 0.419, 0.25, 0.419, 0.375, 0.4138, 0.375, 0.419, 0.25, 0.4494, 0.25, 0.4494, 0.375, 0.419, 0.375, 0.419, 0.375, 0.4494, 0.375, 0.4494, 0.5, 0.419, 0.5, 0.4138, 0.375, 0.419, 0.375, 0.419, 0.5, 0.4138, 0.5, 0.4138, 0.5, 0.419, 0.5, 0.419, 0.625, 0.4138, 0.625, 0.419, 0.5, 0.4494, 0.5, 0.4494, 0.625, 0.419, 0.625, 0.419, 0.625, 0.4494, 0.625, 0.4494, 0.75, 0.419, 0.75, 0.4138, 0.625, 0.419, 0.625, 0.419, 0.75, 0.4138, 0.75, 0.4138, 0.75, 0.419, 0.75, 0.419, 0.875, 0.4138, 0.875, 0.419, 0.75, 0.4494, 0.75, 0.4494, 0.875, 0.419, 0.875, 0.419, 0.875, 0.4494, 0.875, 0.4494, 1.0, 0.419, 1.0, 0.4138, 0.875, 0.419, 0.875, 0.419, 1.0, 0.4138, 1.0, 0.3333, 0.7917, 0.3819, 0.7535, 0.3853, 0.8759, 0.3698, 0.8802, 0.3819, 0.7535, 0.3946, 0.75, 0.3946, 0.875, 0.3853, 0.8759, 0.3853, 0.8759, 0.3946, 0.875, 0.3946, 1.0, 0.3862, 1.0, 0.3698, 0.8802, 0.3853, 0.8759, 0.3862, 1.0, 0.375, 1.0, 0.3333, 0.4583, 0.3819, 0.4965, 0.3813, 0.625, 0.3366, 0.625, 0.3819, 0.4965, 0.3946, 0.5, 0.3946, 0.625, 0.3813, 0.625, 0.3813, 0.625, 0.3946, 0.625, 0.3946, 0.75, 0.3819, 0.7535, 0.3366, 0.625, 0.3813, 0.625, 0.3819, 0.7535, 0.3333, 0.7917, 0.375, 0.25, 0.3862, 0.25, 0.3853, 0.3741, 0.3698, 0.3698, 0.3862, 0.25, 0.3946, 0.25, 0.3946, 0.375, 0.3853, 0.3741, 0.3853, 0.3741, 0.3946, 0.375, 0.3946, 0.5, 0.3819, 0.4965, 0.3698, 0.3698, 0.3853, 0.3741, 0.3819, 0.4965, 0.3333, 0.4583, 0.375, 0.0, 0.3862, 0.0, 0.3862, 0.125, 0.375, 0.125, 0.3862, 0.0, 0.3946, 0.0, 0.3946, 0.125, 0.3862, 0.125, 0.3862, 0.125, 0.3946, 0.125, 0.3946, 0.25, 0.3862, 0.25, 0.375, 0.125, 0.3862, 0.125, 0.3862, 0.25, 0.375, 0.25, 0.3998, 0.0, 0.4004, 0.0, 0.4004, 0.125, 0.3998, 0.125, 0.4004, 0.0, 0.4014, 0.0, 0.4014, 0.125, 0.4004, 0.125, 0.4004, 0.125, 0.4014, 0.125, 0.4014, 0.25, 0.4004, 0.25, 0.3998, 0.125, 0.4004, 0.125, 0.4004, 0.25, 0.3998, 0.25, 0.3998, 0.25, 0.4004, 0.25, 0.4004, 0.375, 0.3998, 0.375, 0.4004, 0.25, 0.4014, 0.25, 0.4014, 0.375, 0.4004, 0.375, 0.4004, 0.375, 0.4014, 0.375, 0.4014, 0.5, 0.4004, 0.5, 0.3998, 0.375, 0.4004, 0.375, 0.4004, 0.5, 0.3998, 0.5, 0.3998, 0.5, 0.4004, 0.5, 0.4004, 0.625, 0.3998, 0.625, 0.4004, 0.5, 0.4014, 0.5, 0.4014, 0.625, 0.4004, 0.625, 0.4004, 0.625, 0.4014, 0.625, 0.4014, 0.75, 0.4004, 0.75, 0.3998, 0.625, 0.4004, 0.625, 0.4004, 0.75, 0.3998, 0.75, 0.3998, 0.75, 0.4004, 0.75, 0.4004, 0.875, 0.3998, 0.875, 0.4004, 0.75, 0.4014, 0.75, 0.4014, 0.875, 0.4004, 0.875, 0.4004, 0.875, 0.4014, 0.875, 0.4014, 1.0, 0.4004, 1.0, 0.3998, 0.875, 0.4004, 0.875, 0.4004, 1.0, 0.3998, 1.0, 0.4084, 0.75, 0.4102, 0.75, 0.4102, 0.875, 0.4084, 0.875, 0.4102, 0.75, 0.4119, 0.75, 0.4119, 0.875, 0.4102, 0.875, 0.4102, 0.875, 0.4119, 0.875, 0.4119, 1.0, 0.4102, 1.0, 0.4084, 0.875, 0.4102, 0.875, 0.4102, 1.0, 0.4084, 1.0, 0.4084, 0.5, 0.4102, 0.5, 0.4102, 0.625, 0.4084, 0.625, 0.4102, 0.5, 0.4119, 0.5, 0.4119, 0.625, 0.4102, 0.625, 0.4102, 0.625, 0.4119, 0.625, 0.4119, 0.75, 0.4102, 0.75, 0.4084, 0.625, 0.4102, 0.625, 0.4102, 0.75, 0.4084, 0.75, 0.4084, 0.25, 0.4102, 0.25, 0.4102, 0.375, 0.4084, 0.375, 0.4102, 0.25, 0.4119, 0.25, 0.4119, 0.375, 0.4102, 0.375, 0.4102, 0.375, 0.4119, 0.375, 0.4119, 0.5, 0.4102, 0.5, 0.4084, 0.375, 0.4102, 0.375, 0.4102, 0.5, 0.4084, 0.5, 0.4084, 0.0, 0.4102, 0.0, 0.4102, 0.125, 0.4084, 0.125, 0.4102, 0.0, 0.4119, 0.0, 0.4119, 0.125, 0.4102, 0.125, 0.4102, 0.125, 0.4119, 0.125, 0.4119, 0.25, 0.4102, 0.25, 0.4084, 0.125, 0.4102, 0.125, 0.4102, 0.25, 0.4084, 0.25, 0.4067, 0.0, 0.4074, 0.0, 0.4074, 0.125, 0.4067, 0.125, 0.4074, 0.0, 0.4084, 0.0, 0.4084, 0.125, 0.4074, 0.125, 0.4074, 0.125, 0.4084, 0.125, 0.4084, 0.25, 0.4074, 0.25, 0.4067, 0.125, 0.4074, 0.125, 0.4074, 0.25, 0.4067, 0.25, 0.4067, 0.25, 0.4074, 0.25, 0.4074, 0.375, 0.4067, 0.375, 0.4074, 0.25, 0.4084, 0.25, 0.4084, 0.375, 0.4074, 0.375, 0.4074, 0.375, 0.4084, 0.375, 0.4084, 0.5, 0.4074, 0.5, 0.4067, 0.375, 0.4074, 0.375, 0.4074, 0.5, 0.4067, 0.5, 0.4067, 0.5, 0.4074, 0.5, 0.4074, 0.625, 0.4067, 0.625, 0.4074, 0.5, 0.4084, 0.5, 0.4084, 0.625, 0.4074, 0.625, 0.4074, 0.625, 0.4084, 0.625, 0.4084, 0.75, 0.4074, 0.75, 0.4067, 0.625, 0.4074, 0.625, 0.4074, 0.75, 0.4067, 0.75, 0.4067, 0.75, 0.4074, 0.75, 0.4074, 0.875, 0.4067, 0.875, 0.4074, 0.75, 0.4084, 0.75, 0.4084, 0.875, 0.4074, 0.875, 0.4074, 0.875, 0.4084, 0.875, 0.4084, 1.0, 0.4074, 1.0, 0.4067, 0.875, 0.4074, 0.875, 0.4074, 1.0, 0.4067, 1.0, 0.4014, 0.0, 0.4031, 0.0, 0.4031, 0.125, 0.4014, 0.125, 0.4031, 0.0, 0.4049, 0.0, 0.4049, 0.125, 0.4031, 0.125, 0.4031, 0.125, 0.4049, 0.125, 0.4049, 0.25, 0.4031, 0.25, 0.4014, 0.125, 0.4031, 0.125, 0.4031, 0.25, 0.4014, 0.25, 0.4014, 0.25, 0.4031, 0.25, 0.4031, 0.375, 0.4014, 0.375, 0.4031, 0.25, 0.4049, 0.25, 0.4049, 0.375, 0.4031, 0.375, 0.4031, 0.375, 0.4049, 0.375, 0.4049, 0.5, 0.4031, 0.5, 0.4014, 0.375, 0.4031, 0.375, 0.4031, 0.5, 0.4014, 0.5, 0.4014, 0.5, 0.4031, 0.5, 0.4031, 0.625, 0.4014, 0.625, 0.4031, 0.5, 0.4049, 0.5, 0.4049, 0.625, 0.4031, 0.625, 0.4031, 0.625, 0.4049, 0.625, 0.4049, 0.75, 0.4031, 0.75, 0.4014, 0.625, 0.4031, 0.625, 0.4031, 0.75, 0.4014, 0.75, 0.4014, 0.75, 0.4031, 0.75, 0.4031, 0.875, 0.4014, 0.875, 0.4031, 0.75, 0.4049, 0.75, 0.4049, 0.875, 0.4031, 0.875, 0.4031, 0.875, 0.4049, 0.875, 0.4049, 1.0, 0.4031, 1.0, 0.4014, 0.875, 0.4031, 0.875, 0.4031, 1.0, 0.4014, 1.0, 0.625, 0.2083, 0.625, 0.1198, 0.625, 0.1198, 0.625, 0.2083, 0.625, 0.1198, 0.625, 0.0, 0.625, 0.0, 0.625, 0.1198])
me_cube.use_remesh_fix_poles = True
me_cube.use_remesh_preserve_attributes = False
me_cube.use_mirror_vertex_groups = False
me_cube.update()

# ---- objects
ob_clue2 = bpy.data.objects.new('clue2', me_plane)
ob_split = bpy.data.objects.new('split', me_plane_002)
ob_thunderboltpiedestal = bpy.data.objects.new('thunderboltPiedestal', me_cylinder_000)
ob_cube = bpy.data.objects.new('Cube', me_cube)

# ---- transforms, parenting, visibility, modifiers, constraints
ob_clue2.location = (2.621, -4.12, -2.46)
ob_clue2.rotation_euler = (1.541, 2.219e-16, 2.154e-16)
ob_clue2.lineart.crease_threshold = 0.0
ob_split.location = (-0.1358, -4.173, -2.453)
ob_split.rotation_euler = (1.541, 2.219e-16, 2.154e-16)
ob_split.lineart.crease_threshold = 0.0
ob_thunderboltpiedestal.location = (0.0, 0.0, -2.47)
ob_thunderboltpiedestal.lineart.crease_threshold = 0.0
ob_cube.location = (0.0, 0.0, -1.123)
ob_cube.lineart.crease_threshold = 0.0

# ---- collection membership
col_collection.objects.link(ob_clue2)
col_collection.objects.link(ob_split)
col_collection.objects.link(ob_thunderboltpiedestal)
col_collection.objects.link(ob_cube)

# ---- scene / render settings (as saved in the file)
scene.frame_start = 1; scene.frame_end = 250; scene.frame_set(0)
scene.render.engine = 'BLENDER_EEVEE_NEXT'
scene.cycles.use_denoising = False
scene.cycles.samples = 128
scene.cycles.sampling_pattern = 'TABULATED_SOBOL'
scene.cycles.use_adaptive_sampling = False
scene.cycles.use_light_tree = False
scene.view_settings.view_transform = 'Filmic'
bpy.context.view_layer.update()

# ---- added for rendering (the .blend has no active camera and no usable light): camera, sun
cam_auto = bpy.data.cameras.new('AutoCamera')
cam_auto.lens = 50.0
cam_auto.sensor_width = 36.0
cam_auto.clip_end = 1000.0
ob_auto_camera = bpy.data.objects.new('AutoCamera', cam_auto)
scene.collection.objects.link(ob_auto_camera)
ob_auto_camera.location = (8.83014, -10.9695, 6.14468)
ob_auto_camera.rotation_euler = (1.09748, -7.21219e-08, 0.694738)
scene.camera = ob_auto_camera
light_auto_sun = bpy.data.lights.new('AutoSun', 'SUN')
light_auto_sun.energy = 3.0
light_auto_sun.angle = 0.0523599
ob_auto_sun = bpy.data.objects.new('AutoSun', light_auto_sun)
scene.collection.objects.link(ob_auto_sun)
ob_auto_sun.rotation_euler = (0.872665, 0.174533, 0.523599)
bpy.context.view_layer.update()
